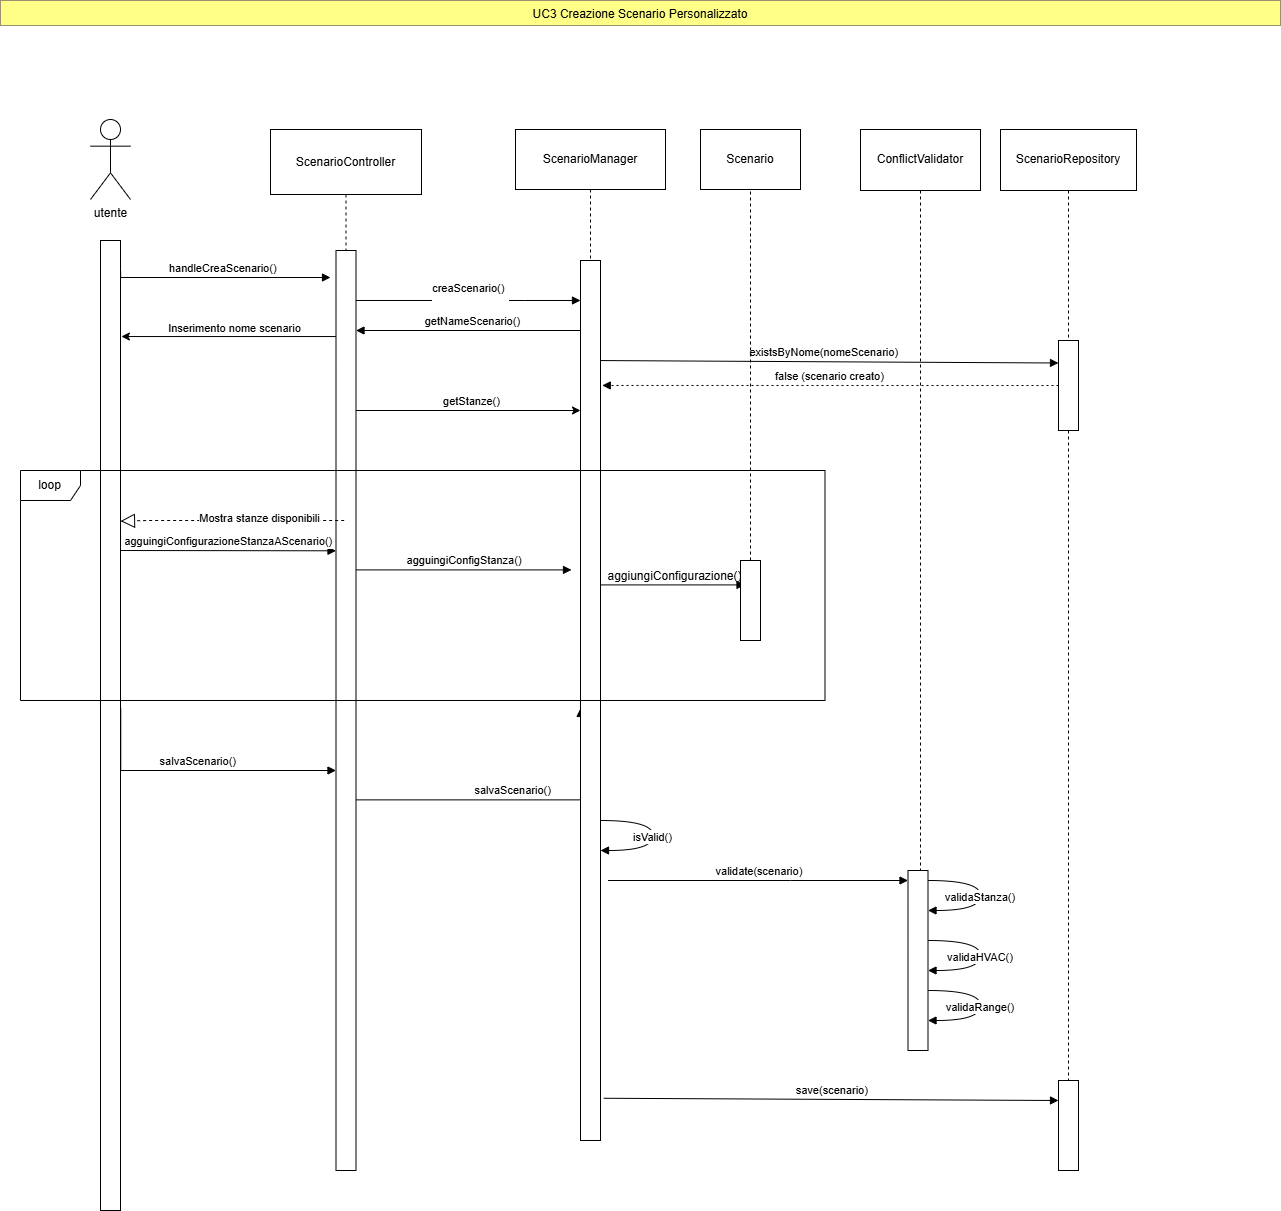

The diagram above was exported from draw.io. Its source (the exported page's mxGraphModel, read from the mxfile embedded in the PNG):
<mxGraphModel dx="2814" dy="1409" grid="1" gridSize="10" guides="1" tooltips="1" connect="1" arrows="1" fold="1" page="1" pageScale="1" pageWidth="2339" pageHeight="3300" math="0" shadow="0">
  <root>
    <mxCell id="0" />
    <mxCell id="1" parent="0" />
    <mxCell id="_NppbXQN5A9EDhhe3X3p-1" edge="1" parent="1" style="endArrow=classic;html=1;rounded=0;entryX=0;entryY=0.16;entryDx=0;entryDy=0;entryPerimeter=0;" value="">
      <mxGeometry height="50" relative="1" width="50" as="geometry">
        <mxPoint x="445.04761904761926" y="509.9999999999999" as="sourcePoint" />
        <mxPoint x="680" y="509.9999999999999" as="targetPoint" />
      </mxGeometry>
    </mxCell>
    <mxCell id="_NppbXQN5A9EDhhe3X3p-2" connectable="0" parent="_NppbXQN5A9EDhhe3X3p-1" style="edgeLabel;html=1;align=center;verticalAlign=middle;resizable=0;points=[];" value="getStanze()" vertex="1">
      <mxGeometry relative="1" x="0.1708" y="-1" as="geometry">
        <mxPoint x="-13" y="-11" as="offset" />
      </mxGeometry>
    </mxCell>
    <mxCell id="_NppbXQN5A9EDhhe3X3p-3" edge="1" parent="1" style="verticalAlign=bottom;edgeStyle=elbowEdgeStyle;elbow=vertical;curved=0;rounded=0;endArrow=block;entryX=0;entryY=0.25;entryDx=0;entryDy=0;" value="">
      <mxGeometry relative="1" as="geometry">
        <Array as="points">
          <mxPoint x="754.5" y="684.41" />
        </Array>
        <mxPoint x="693" y="684.41" as="sourcePoint" />
        <mxPoint x="844.5" y="684.41" as="targetPoint" />
      </mxGeometry>
    </mxCell>
    <mxCell id="_NppbXQN5A9EDhhe3X3p-4" connectable="0" parent="_NppbXQN5A9EDhhe3X3p-3" style="edgeLabel;html=1;align=center;verticalAlign=middle;resizable=0;points=[];labelBackgroundColor=none;" value="&lt;div style=&quot;text-align: left;&quot;&gt;&lt;span style=&quot;color: light-dark(rgb(0, 0, 0), rgb(255, 255, 255)); font-size: 12px; text-wrap-mode: wrap;&quot;&gt;aggiungiConfigurazione()&lt;/span&gt;&lt;/div&gt;" vertex="1">
      <mxGeometry relative="1" x="-0.0017" y="2" as="geometry">
        <mxPoint x="5" y="-8" as="offset" />
      </mxGeometry>
    </mxCell>
    <mxCell id="_NppbXQN5A9EDhhe3X3p-5" edge="1" parent="1" source="_NppbXQN5A9EDhhe3X3p-7" style="endArrow=classic;html=1;rounded=0;entryX=1.045;entryY=0.099;entryDx=0;entryDy=0;entryPerimeter=0;" target="_NppbXQN5A9EDhhe3X3p-34" value="">
      <mxGeometry height="50" relative="1" width="50" as="geometry">
        <mxPoint x="500" y="400" as="sourcePoint" />
        <mxPoint x="550" y="350" as="targetPoint" />
      </mxGeometry>
    </mxCell>
    <mxCell id="_NppbXQN5A9EDhhe3X3p-6" connectable="0" parent="_NppbXQN5A9EDhhe3X3p-5" style="edgeLabel;html=1;align=center;verticalAlign=middle;resizable=0;points=[];" value="Inserimento nome scenario" vertex="1">
      <mxGeometry relative="1" x="-0.1796" y="1" as="geometry">
        <mxPoint x="-21" y="-10" as="offset" />
      </mxGeometry>
    </mxCell>
    <mxCell id="_NppbXQN5A9EDhhe3X3p-7" parent="1" style="shape=umlLifeline;perimeter=lifelinePerimeter;whiteSpace=wrap;container=1;dropTarget=0;collapsible=0;recursiveResize=0;outlineConnect=0;portConstraint=eastwest;newEdgeStyle={&quot;edgeStyle&quot;:&quot;elbowEdgeStyle&quot;,&quot;elbow&quot;:&quot;vertical&quot;,&quot;curved&quot;:0,&quot;rounded&quot;:0};size=65;" value="ScenarioController" vertex="1">
      <mxGeometry height="1041" width="151" x="370" y="229" as="geometry" />
    </mxCell>
    <mxCell id="_NppbXQN5A9EDhhe3X3p-8" parent="1" style="shape=umlLifeline;perimeter=lifelinePerimeter;whiteSpace=wrap;container=1;dropTarget=0;collapsible=0;recursiveResize=0;outlineConnect=0;portConstraint=eastwest;newEdgeStyle={&quot;edgeStyle&quot;:&quot;elbowEdgeStyle&quot;,&quot;elbow&quot;:&quot;vertical&quot;,&quot;curved&quot;:0,&quot;rounded&quot;:0};size=60;" value="ScenarioManager" vertex="1">
      <mxGeometry height="1001" width="150" x="615" y="229" as="geometry" />
    </mxCell>
    <mxCell id="_NppbXQN5A9EDhhe3X3p-9" parent="1" style="shape=umlLifeline;perimeter=lifelinePerimeter;whiteSpace=wrap;container=1;dropTarget=0;collapsible=0;recursiveResize=0;outlineConnect=0;portConstraint=eastwest;newEdgeStyle={&quot;edgeStyle&quot;:&quot;elbowEdgeStyle&quot;,&quot;elbow&quot;:&quot;vertical&quot;,&quot;curved&quot;:0,&quot;rounded&quot;:0};size=61;" value="ConflictValidator" vertex="1">
      <mxGeometry height="901" width="120" x="960" y="229" as="geometry" />
    </mxCell>
    <mxCell id="_NppbXQN5A9EDhhe3X3p-10" parent="1" style="shape=umlLifeline;perimeter=lifelinePerimeter;whiteSpace=wrap;container=1;dropTarget=0;collapsible=0;recursiveResize=0;outlineConnect=0;portConstraint=eastwest;newEdgeStyle={&quot;edgeStyle&quot;:&quot;elbowEdgeStyle&quot;,&quot;elbow&quot;:&quot;vertical&quot;,&quot;curved&quot;:0,&quot;rounded&quot;:0};size=61;" value="ScenarioRepository" vertex="1">
      <mxGeometry height="1021" width="136" x="1100" y="229" as="geometry" />
    </mxCell>
    <mxCell id="_NppbXQN5A9EDhhe3X3p-11" edge="1" parent="1" source="_NppbXQN5A9EDhhe3X3p-34" style="verticalAlign=bottom;edgeStyle=elbowEdgeStyle;elbow=vertical;curved=0;rounded=0;endArrow=block;exitX=1.007;exitY=0.032;exitDx=0;exitDy=0;exitPerimeter=0;" value="handleCreaScenario()">
      <mxGeometry relative="1" as="geometry">
        <Array as="points">
          <mxPoint x="336" y="377" />
        </Array>
        <mxPoint x="239.32352941176464" y="376.9999999999998" as="sourcePoint" />
        <mxPoint x="430" y="377" as="targetPoint" />
      </mxGeometry>
    </mxCell>
    <mxCell id="_NppbXQN5A9EDhhe3X3p-12" edge="1" parent="1" source="_NppbXQN5A9EDhhe3X3p-8" style="verticalAlign=bottom;edgeStyle=elbowEdgeStyle;elbow=vertical;curved=0;rounded=0;endArrow=block;entryX=1;entryY=0.082;entryDx=0;entryDy=0;entryPerimeter=0;" value="getNameScenario()">
      <mxGeometry relative="1" x="-0.004" as="geometry">
        <mxPoint as="offset" />
        <Array as="points">
          <mxPoint x="560" y="430" />
        </Array>
        <mxPoint x="640" y="430" as="sourcePoint" />
        <mxPoint x="455.4999999999999" y="430.20000000000005" as="targetPoint" />
      </mxGeometry>
    </mxCell>
    <mxCell id="_NppbXQN5A9EDhhe3X3p-13" edge="1" parent="1" style="verticalAlign=bottom;edgeStyle=elbowEdgeStyle;elbow=horizontal;curved=0;rounded=0;endArrow=block;" value="creaScenario() &#10;">
      <mxGeometry relative="1" x="0.02" y="-10" as="geometry">
        <mxPoint as="offset" />
        <Array as="points">
          <mxPoint x="623.75" y="400" />
        </Array>
        <mxPoint x="455.5" y="400" as="sourcePoint" />
        <mxPoint x="680" y="400" as="targetPoint" />
      </mxGeometry>
    </mxCell>
    <mxCell id="_NppbXQN5A9EDhhe3X3p-14" edge="1" parent="1" style="verticalAlign=bottom;elbow=vertical;rounded=0;endArrow=block;entryX=0;entryY=0.25;entryDx=0;entryDy=0;" target="_NppbXQN5A9EDhhe3X3p-28" value="existsByNome(nomeScenario)">
      <mxGeometry relative="1" x="-0.0005" as="geometry">
        <mxPoint as="offset" />
        <mxPoint x="689.5" y="460" as="sourcePoint" />
        <mxPoint x="1248" y="460" as="targetPoint" />
      </mxGeometry>
    </mxCell>
    <mxCell id="_NppbXQN5A9EDhhe3X3p-15" edge="1" parent="1" source="_NppbXQN5A9EDhhe3X3p-28" style="verticalAlign=bottom;elbow=vertical;rounded=0;dashed=1;dashPattern=2 3;endArrow=block;exitX=0;exitY=0.5;exitDx=0;exitDy=0;entryX=1.088;entryY=0.142;entryDx=0;entryDy=0;entryPerimeter=0;" target="_NppbXQN5A9EDhhe3X3p-27" value="false (scenario creato)">
      <mxGeometry relative="1" as="geometry">
        <mxPoint x="1397.75" y="484.75461538461536" as="sourcePoint" />
        <mxPoint x="850" y="484.62" as="targetPoint" />
      </mxGeometry>
    </mxCell>
    <mxCell id="_NppbXQN5A9EDhhe3X3p-16" edge="1" parent="1" style="verticalAlign=bottom;edgeStyle=elbowEdgeStyle;elbow=vertical;curved=0;rounded=0;endArrow=block;exitX=1;exitY=0.227;exitDx=0;exitDy=0;exitPerimeter=0;" value="agguingiConfigurazioneStanzaAScenario()">
      <mxGeometry relative="1" x="-0.0026" as="geometry">
        <mxPoint as="offset" />
        <Array as="points">
          <mxPoint x="338" y="650.3" />
        </Array>
        <mxPoint x="220" y="650" as="sourcePoint" />
        <mxPoint x="435.5" y="650.3" as="targetPoint" />
      </mxGeometry>
    </mxCell>
    <mxCell id="_NppbXQN5A9EDhhe3X3p-17" edge="1" parent="1" source="_NppbXQN5A9EDhhe3X3p-34" style="verticalAlign=bottom;edgeStyle=elbowEdgeStyle;elbow=vertical;curved=0;rounded=0;endArrow=block;exitX=1.013;exitY=0.482;exitDx=0;exitDy=0;exitPerimeter=0;" value="salvaScenario()">
      <mxGeometry relative="1" as="geometry">
        <Array as="points">
          <mxPoint x="328" y="870" />
        </Array>
        <mxPoint x="235.5" y="870" as="sourcePoint" />
        <mxPoint x="435.5" y="870" as="targetPoint" />
      </mxGeometry>
    </mxCell>
    <mxCell id="_NppbXQN5A9EDhhe3X3p-18" edge="1" parent="1" style="verticalAlign=bottom;edgeStyle=elbowEdgeStyle;elbow=vertical;curved=0;rounded=0;endArrow=block;entryX=0;entryY=0.509;entryDx=0;entryDy=0;entryPerimeter=0;" target="_NppbXQN5A9EDhhe3X3p-27" value="salvaScenario()">
      <mxGeometry relative="1" as="geometry">
        <Array as="points">
          <mxPoint x="624.5" y="899.3699999999999" />
        </Array>
        <mxPoint x="455.5" y="899.3699999999999" as="sourcePoint" />
        <mxPoint x="670" y="899.3699999999999" as="targetPoint" />
      </mxGeometry>
    </mxCell>
    <mxCell id="_NppbXQN5A9EDhhe3X3p-19" edge="1" parent="1" style="curved=1;endArrow=block;rounded=0;" value="isValid()">
      <mxGeometry relative="1" as="geometry">
        <Array as="points">
          <mxPoint x="752.5" y="920" />
          <mxPoint x="752.5" y="950" />
        </Array>
        <mxPoint x="700" y="920" as="sourcePoint" />
        <mxPoint x="700" y="950" as="targetPoint" />
      </mxGeometry>
    </mxCell>
    <mxCell id="_NppbXQN5A9EDhhe3X3p-20" edge="1" parent="1" style="verticalAlign=bottom;edgeStyle=elbowEdgeStyle;elbow=vertical;curved=0;rounded=0;endArrow=block;" value="validate(scenario)">
      <mxGeometry relative="1" as="geometry">
        <Array as="points">
          <mxPoint x="890" y="980" />
        </Array>
        <mxPoint x="707.5" y="980" as="sourcePoint" />
        <mxPoint x="1007.5" y="980" as="targetPoint" />
      </mxGeometry>
    </mxCell>
    <mxCell id="_NppbXQN5A9EDhhe3X3p-21" edge="1" parent="1" style="curved=1;endArrow=block;rounded=0;" value="validaStanza()">
      <mxGeometry relative="1" as="geometry">
        <Array as="points">
          <mxPoint x="1080" y="980" />
          <mxPoint x="1080" y="1010" />
        </Array>
        <mxPoint x="1027.5" y="980" as="sourcePoint" />
        <mxPoint x="1027.5" y="1010" as="targetPoint" />
      </mxGeometry>
    </mxCell>
    <mxCell id="_NppbXQN5A9EDhhe3X3p-22" edge="1" parent="1" style="curved=1;endArrow=block;rounded=0;" value="validaHVAC()">
      <mxGeometry relative="1" as="geometry">
        <Array as="points">
          <mxPoint x="1080" y="1040" />
          <mxPoint x="1080" y="1070" />
        </Array>
        <mxPoint x="1027.5" y="1040" as="sourcePoint" />
        <mxPoint x="1027.5" y="1070" as="targetPoint" />
      </mxGeometry>
    </mxCell>
    <mxCell id="_NppbXQN5A9EDhhe3X3p-23" edge="1" parent="1" style="curved=1;endArrow=block;rounded=0;" value="validaRange()">
      <mxGeometry relative="1" as="geometry">
        <Array as="points">
          <mxPoint x="1080" y="1090" />
          <mxPoint x="1080" y="1120" />
        </Array>
        <mxPoint x="1027.5" y="1090" as="sourcePoint" />
        <mxPoint x="1027.5" y="1120" as="targetPoint" />
      </mxGeometry>
    </mxCell>
    <mxCell id="_NppbXQN5A9EDhhe3X3p-24" edge="1" parent="1" source="_NppbXQN5A9EDhhe3X3p-27" style="verticalAlign=bottom;elbow=vertical;rounded=0;endArrow=block;strokeWidth=1;exitX=1.162;exitY=0.952;exitDx=0;exitDy=0;exitPerimeter=0;" value="save(scenario)">
      <mxGeometry relative="1" as="geometry">
        <mxPoint x="720" y="1200" as="sourcePoint" />
        <mxPoint x="1157.9999999999998" y="1199.9999999999998" as="targetPoint" />
      </mxGeometry>
    </mxCell>
    <mxCell id="_NppbXQN5A9EDhhe3X3p-25" parent="1" style="fillColor=#ffff88;strokeColor=#9E916F;" value="UC3 Creazione Scenario Personalizzato" vertex="1">
      <mxGeometry height="25" width="1280" x="100" y="100" as="geometry" />
    </mxCell>
    <mxCell id="_NppbXQN5A9EDhhe3X3p-26" parent="1" style="rounded=0;whiteSpace=wrap;html=1;" value="" vertex="1">
      <mxGeometry height="920" width="20" x="435.5" y="350" as="geometry" />
    </mxCell>
    <mxCell id="_NppbXQN5A9EDhhe3X3p-27" parent="1" style="rounded=0;whiteSpace=wrap;html=1;" value="" vertex="1">
      <mxGeometry height="880" width="20" x="680" y="360" as="geometry" />
    </mxCell>
    <mxCell id="_NppbXQN5A9EDhhe3X3p-28" parent="1" style="rounded=0;whiteSpace=wrap;html=1;" value="" vertex="1">
      <mxGeometry height="90" width="20" x="1158" y="440" as="geometry" />
    </mxCell>
    <mxCell id="_NppbXQN5A9EDhhe3X3p-29" parent="1" style="rounded=0;whiteSpace=wrap;html=1;" value="Scenario" vertex="1">
      <mxGeometry height="60" width="100" x="800" y="229" as="geometry" />
    </mxCell>
    <mxCell id="_NppbXQN5A9EDhhe3X3p-30" edge="1" parent="1" source="_NppbXQN5A9EDhhe3X3p-37" style="endArrow=none;dashed=1;html=1;rounded=0;entryX=0.5;entryY=1;entryDx=0;entryDy=0;" target="_NppbXQN5A9EDhhe3X3p-29" value="">
      <mxGeometry height="50" relative="1" width="50" as="geometry">
        <Array as="points" />
        <mxPoint x="849.72" y="1490" as="sourcePoint" />
        <mxPoint x="849.72" y="290" as="targetPoint" />
      </mxGeometry>
    </mxCell>
    <mxCell id="_NppbXQN5A9EDhhe3X3p-31" parent="1" style="rounded=0;whiteSpace=wrap;html=1;" value="" vertex="1">
      <mxGeometry height="180" width="20" x="1007.5" y="970" as="geometry" />
    </mxCell>
    <mxCell id="_NppbXQN5A9EDhhe3X3p-32" parent="1" style="rounded=0;whiteSpace=wrap;html=1;" value="" vertex="1">
      <mxGeometry height="90" width="20" x="1158" y="1180" as="geometry" />
    </mxCell>
    <mxCell id="_NppbXQN5A9EDhhe3X3p-33" parent="1" style="shape=umlActor;verticalLabelPosition=bottom;verticalAlign=top;html=1;outlineConnect=0;" value="utente" vertex="1">
      <mxGeometry height="80" width="40" x="190" y="219" as="geometry" />
    </mxCell>
    <mxCell id="_NppbXQN5A9EDhhe3X3p-34" parent="1" style="rounded=0;whiteSpace=wrap;html=1;" value="" vertex="1">
      <mxGeometry height="970" width="20" x="200" y="340" as="geometry" />
    </mxCell>
    <mxCell id="_NppbXQN5A9EDhhe3X3p-35" edge="1" parent="1" style="verticalAlign=bottom;edgeStyle=elbowEdgeStyle;elbow=vertical;curved=0;rounded=0;endArrow=block;exitX=1;exitY=0.227;exitDx=0;exitDy=0;exitPerimeter=0;" value="agguingiConfigStanza()">
      <mxGeometry relative="1" as="geometry">
        <Array as="points">
          <mxPoint x="573.5" y="669.41" />
        </Array>
        <mxPoint x="455.5" y="669.41" as="sourcePoint" />
        <mxPoint x="671" y="669.41" as="targetPoint" />
      </mxGeometry>
    </mxCell>
    <mxCell id="_NppbXQN5A9EDhhe3X3p-36" edge="1" parent="1" source="_NppbXQN5A9EDhhe3X3p-37" style="endArrow=none;dashed=1;html=1;rounded=0;entryX=0.5;entryY=1;entryDx=0;entryDy=0;exitX=0.5;exitY=1;exitDx=0;exitDy=0;" target="_NppbXQN5A9EDhhe3X3p-37" value="">
      <mxGeometry height="50" relative="1" width="50" as="geometry">
        <Array as="points" />
        <mxPoint x="850" y="1230" as="sourcePoint" />
        <mxPoint x="850" y="289" as="targetPoint" />
      </mxGeometry>
    </mxCell>
    <mxCell id="_NppbXQN5A9EDhhe3X3p-37" parent="1" style="rounded=0;whiteSpace=wrap;html=1;" value="" vertex="1">
      <mxGeometry height="80" width="20" x="840" y="660" as="geometry" />
    </mxCell>
    <mxCell id="_NppbXQN5A9EDhhe3X3p-38" edge="1" parent="1" style="endArrow=block;dashed=1;endFill=0;endSize=12;html=1;rounded=0;entryX=1.067;entryY=0.146;entryDx=0;entryDy=0;entryPerimeter=0;" value="">
      <mxGeometry relative="1" width="160" as="geometry">
        <Array as="points">
          <mxPoint x="248.65999999999997" y="620" />
        </Array>
        <mxPoint x="443.65999999999997" y="620" as="sourcePoint" />
        <mxPoint x="220" y="620.5999999999999" as="targetPoint" />
      </mxGeometry>
    </mxCell>
    <mxCell id="_NppbXQN5A9EDhhe3X3p-39" connectable="0" parent="_NppbXQN5A9EDhhe3X3p-38" style="edgeLabel;html=1;align=center;verticalAlign=middle;resizable=0;points=[];" value="Mostra stanze disponibili" vertex="1">
      <mxGeometry relative="1" x="-0.2245" y="-3" as="geometry">
        <mxPoint as="offset" />
      </mxGeometry>
    </mxCell>
    <mxCell id="_NppbXQN5A9EDhhe3X3p-40" parent="1" style="shape=umlFrame;whiteSpace=wrap;html=1;pointerEvents=0;" value="loop" vertex="1">
      <mxGeometry height="230" width="804.5" x="120" y="570" as="geometry" />
    </mxCell>
  </root>
</mxGraphModel>